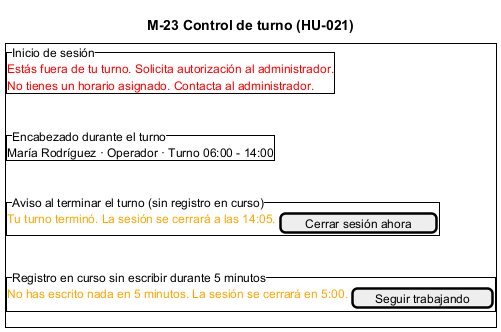

The diagram above was rendered by PlantUML. Its source (embedded in the PNG):
@startsalt M-23_FinTurno
title M-23 Control de turno (HU-021)
{+
  {^"Inicio de sesión"
    <color:red>Estás fuera de tu turno. Solicita autorización al administrador.</color>
    <color:red>No tienes un horario asignado. Contacta al administrador.</color>
  }
  .
  {^"Encabezado durante el turno"
    María Rodríguez · Operador · Turno 06:00 - 14:00
  }
  .
  {^"Aviso al terminar el turno (sin registro en curso)"
    <color:orange>Tu turno terminó. La sesión se cerrará a las 14:05.</color> | [Cerrar sesión ahora]
  }
  .
  {^"Registro en curso sin escribir durante 5 minutos"
    <color:orange>No has escrito nada en 5 minutos. La sesión se cerrará en 5:00.</color> | [Seguir trabajando]
  }
}
@endsalt